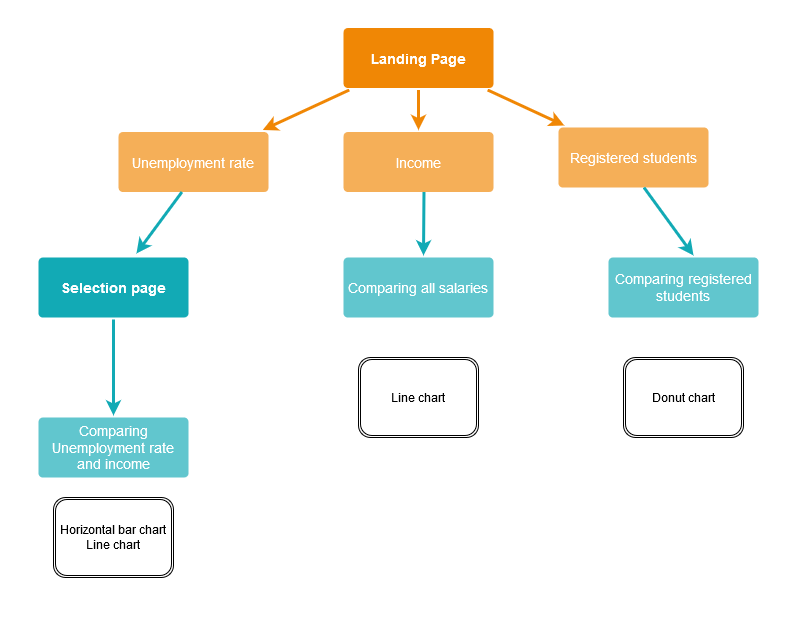

The diagram above was exported from draw.io. Its source (the exported page's mxGraphModel, read from the mxfile embedded in the PNG):
<mxGraphModel dx="1422" dy="911" grid="1" gridSize="10" guides="1" tooltips="1" connect="1" arrows="1" fold="1" page="1" pageScale="1" pageWidth="1169" pageHeight="827" background="#ffffff" math="0" shadow="0">
  <root>
    <mxCell id="0" />
    <mxCell id="1" parent="0" />
    <mxCell id="1764" value="Landing Page" style="rounded=1;whiteSpace=wrap;html=1;shadow=0;labelBackgroundColor=none;strokeColor=none;strokeWidth=3;fillColor=#F08705;fontFamily=Helvetica;fontSize=14;fontColor=#FFFFFF;align=center;spacing=5;fontStyle=1;arcSize=7;perimeterSpacing=2;" parent="1" vertex="1">
      <mxGeometry x="495" y="200.5" width="150" height="60" as="geometry" />
    </mxCell>
    <mxCell id="1765" value="Registered students" style="rounded=1;whiteSpace=wrap;html=1;shadow=0;labelBackgroundColor=none;strokeColor=none;strokeWidth=3;fillColor=#f5af58;fontFamily=Helvetica;fontSize=14;fontColor=#FFFFFF;align=center;spacing=5;arcSize=7;perimeterSpacing=2;" parent="1" vertex="1">
      <mxGeometry x="710" y="300" width="150" height="60" as="geometry" />
    </mxCell>
    <mxCell id="1766" value="" style="edgeStyle=none;rounded=0;jumpStyle=none;html=1;shadow=0;labelBackgroundColor=none;startArrow=none;startFill=0;endArrow=classic;endFill=1;jettySize=auto;orthogonalLoop=1;strokeColor=#F08705;strokeWidth=3;fontFamily=Helvetica;fontSize=14;fontColor=#FFFFFF;spacing=5;" parent="1" source="1764" target="1765" edge="1">
      <mxGeometry relative="1" as="geometry" />
    </mxCell>
    <mxCell id="1767" value="Income" style="rounded=1;whiteSpace=wrap;html=1;shadow=0;labelBackgroundColor=none;strokeColor=none;strokeWidth=3;fillColor=#f5af58;fontFamily=Helvetica;fontSize=14;fontColor=#FFFFFF;align=center;spacing=5;arcSize=7;perimeterSpacing=2;" parent="1" vertex="1">
      <mxGeometry x="495" y="304.5" width="150" height="60" as="geometry" />
    </mxCell>
    <mxCell id="1768" value="" style="edgeStyle=none;rounded=0;jumpStyle=none;html=1;shadow=0;labelBackgroundColor=none;startArrow=none;startFill=0;endArrow=classic;endFill=1;jettySize=auto;orthogonalLoop=1;strokeColor=#F08705;strokeWidth=3;fontFamily=Helvetica;fontSize=14;fontColor=#FFFFFF;spacing=5;" parent="1" source="1764" target="1767" edge="1">
      <mxGeometry relative="1" as="geometry" />
    </mxCell>
    <mxCell id="1769" value="Unemployment rate" style="rounded=1;whiteSpace=wrap;html=1;shadow=0;labelBackgroundColor=none;strokeColor=none;strokeWidth=3;fillColor=#f5af58;fontFamily=Helvetica;fontSize=14;fontColor=#FFFFFF;align=center;spacing=5;arcSize=7;perimeterSpacing=2;" parent="1" vertex="1">
      <mxGeometry x="270" y="304.5" width="150" height="60" as="geometry" />
    </mxCell>
    <mxCell id="1770" value="" style="edgeStyle=none;rounded=0;jumpStyle=none;html=1;shadow=0;labelBackgroundColor=none;startArrow=none;startFill=0;endArrow=classic;endFill=1;jettySize=auto;orthogonalLoop=1;strokeColor=#F08705;strokeWidth=3;fontFamily=Helvetica;fontSize=14;fontColor=#FFFFFF;spacing=5;" parent="1" source="1764" target="1769" edge="1">
      <mxGeometry relative="1" as="geometry" />
    </mxCell>
    <mxCell id="1771" value="Selection page" style="rounded=1;whiteSpace=wrap;html=1;shadow=0;labelBackgroundColor=none;strokeColor=none;strokeWidth=3;fillColor=#12aab5;fontFamily=Helvetica;fontSize=14;fontColor=#FFFFFF;align=center;spacing=5;fontStyle=1;arcSize=7;perimeterSpacing=2;" parent="1" vertex="1">
      <mxGeometry x="190" y="429.9999999999999" width="150" height="60" as="geometry" />
    </mxCell>
    <mxCell id="1778" value="Comparing Unemployment rate and income" style="rounded=1;whiteSpace=wrap;html=1;shadow=0;labelBackgroundColor=none;strokeColor=none;strokeWidth=3;fillColor=#61c6ce;fontFamily=Helvetica;fontSize=14;fontColor=#FFFFFF;align=center;spacing=5;fontStyle=0;arcSize=7;perimeterSpacing=2;" parent="1" vertex="1">
      <mxGeometry x="190" y="590" width="150" height="60" as="geometry" />
    </mxCell>
    <mxCell id="1779" value="" style="edgeStyle=none;rounded=1;jumpStyle=none;html=1;shadow=0;labelBackgroundColor=none;startArrow=none;startFill=0;jettySize=auto;orthogonalLoop=1;strokeColor=#12AAB5;strokeWidth=3;fontFamily=Helvetica;fontSize=14;fontColor=#FFFFFF;spacing=5;fontStyle=1;fillColor=#b0e3e6;" parent="1" source="1771" target="1778" edge="1">
      <mxGeometry relative="1" as="geometry" />
    </mxCell>
    <mxCell id="FO5WplyTQIm7e-pP134t-1779" value="" style="edgeStyle=none;rounded=1;jumpStyle=none;html=1;shadow=0;labelBackgroundColor=none;startArrow=none;startFill=0;jettySize=auto;orthogonalLoop=1;strokeColor=#12AAB5;strokeWidth=3;fontFamily=Helvetica;fontSize=14;fontColor=#FFFFFF;spacing=5;fontStyle=1;fillColor=#b0e3e6;entryX=0.649;entryY=-0.031;entryDx=0;entryDy=0;entryPerimeter=0;" edge="1" parent="1" target="1771">
      <mxGeometry relative="1" as="geometry">
        <mxPoint x="333.43" y="364.5" as="sourcePoint" />
        <mxPoint x="310" y="406.5" as="targetPoint" />
      </mxGeometry>
    </mxCell>
    <mxCell id="FO5WplyTQIm7e-pP134t-1780" value="Comparing all salaries " style="rounded=1;whiteSpace=wrap;html=1;shadow=0;labelBackgroundColor=none;strokeColor=none;strokeWidth=3;fillColor=#61c6ce;fontFamily=Helvetica;fontSize=14;fontColor=#FFFFFF;align=center;spacing=5;fontStyle=0;arcSize=7;perimeterSpacing=2;" vertex="1" parent="1">
      <mxGeometry x="495" y="430" width="150" height="60" as="geometry" />
    </mxCell>
    <mxCell id="FO5WplyTQIm7e-pP134t-1781" value="Comparing registered students" style="rounded=1;whiteSpace=wrap;html=1;shadow=0;labelBackgroundColor=none;strokeColor=none;strokeWidth=3;fillColor=#61c6ce;fontFamily=Helvetica;fontSize=14;fontColor=#FFFFFF;align=center;spacing=5;fontStyle=0;arcSize=7;perimeterSpacing=2;" vertex="1" parent="1">
      <mxGeometry x="760" y="430" width="150" height="60" as="geometry" />
    </mxCell>
    <mxCell id="FO5WplyTQIm7e-pP134t-1782" value="" style="edgeStyle=none;rounded=1;jumpStyle=none;html=1;shadow=0;labelBackgroundColor=none;startArrow=none;startFill=0;jettySize=auto;orthogonalLoop=1;strokeColor=#12AAB5;strokeWidth=3;fontFamily=Helvetica;fontSize=14;fontColor=#FFFFFF;spacing=5;fontStyle=1;fillColor=#b0e3e6;" edge="1" parent="1">
      <mxGeometry relative="1" as="geometry">
        <mxPoint x="575.48" y="364.5" as="sourcePoint" />
        <mxPoint x="575" y="428" as="targetPoint" />
      </mxGeometry>
    </mxCell>
    <mxCell id="FO5WplyTQIm7e-pP134t-1783" value="" style="edgeStyle=none;rounded=1;jumpStyle=none;html=1;shadow=0;labelBackgroundColor=none;startArrow=none;startFill=0;jettySize=auto;orthogonalLoop=1;strokeColor=#12AAB5;strokeWidth=3;fontFamily=Helvetica;fontSize=14;fontColor=#FFFFFF;spacing=5;fontStyle=1;fillColor=#b0e3e6;entryX=0.565;entryY=0;entryDx=0;entryDy=0;entryPerimeter=0;" edge="1" parent="1" target="FO5WplyTQIm7e-pP134t-1781">
      <mxGeometry relative="1" as="geometry">
        <mxPoint x="795.48" y="360" as="sourcePoint" />
        <mxPoint x="749.9959999999999" y="421.5160000000001" as="targetPoint" />
      </mxGeometry>
    </mxCell>
    <mxCell id="FO5WplyTQIm7e-pP134t-1790" value="&lt;div&gt;Horizontal bar chart&lt;/div&gt;&lt;div&gt;Line chart&lt;br&gt;&lt;/div&gt;" style="shape=ext;double=1;rounded=1;whiteSpace=wrap;html=1;" vertex="1" parent="1">
      <mxGeometry x="205" y="670" width="120" height="80" as="geometry" />
    </mxCell>
    <mxCell id="FO5WplyTQIm7e-pP134t-1791" value="Line chart" style="shape=ext;double=1;rounded=1;whiteSpace=wrap;html=1;" vertex="1" parent="1">
      <mxGeometry x="510" y="530" width="120" height="80" as="geometry" />
    </mxCell>
    <mxCell id="FO5WplyTQIm7e-pP134t-1792" value="Donut chart" style="shape=ext;double=1;rounded=1;whiteSpace=wrap;html=1;" vertex="1" parent="1">
      <mxGeometry x="775" y="530" width="120" height="80" as="geometry" />
    </mxCell>
  </root>
</mxGraphModel>